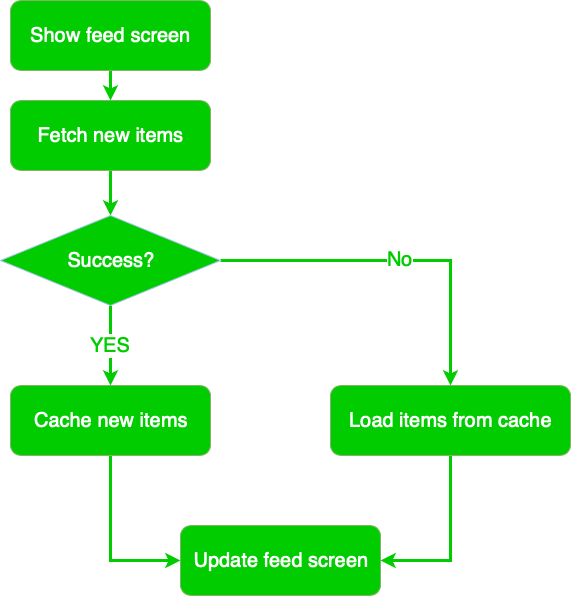

The diagram above was exported from draw.io. Its source (the exported page's mxGraphModel, read from the mxfile embedded in the PNG):
<mxGraphModel dx="1186" dy="787" grid="1" gridSize="10" guides="1" tooltips="1" connect="1" arrows="1" fold="1" page="1" pageScale="1" pageWidth="3300" pageHeight="4681" math="0" shadow="0">
  <root>
    <mxCell id="0" />
    <mxCell id="1" parent="0" />
    <mxCell id="5RTJ6w0HRmkf5HuEJzhY-7" style="edgeStyle=orthogonalEdgeStyle;rounded=0;orthogonalLoop=1;jettySize=auto;html=1;exitX=0.5;exitY=1;exitDx=0;exitDy=0;entryX=0.5;entryY=0;entryDx=0;entryDy=0;fontSize=20;fontColor=#FFFFFF;strokeColor=#00CC00;strokeWidth=3;" edge="1" parent="1" source="5RTJ6w0HRmkf5HuEJzhY-1" target="5RTJ6w0HRmkf5HuEJzhY-2">
      <mxGeometry relative="1" as="geometry" />
    </mxCell>
    <mxCell id="5RTJ6w0HRmkf5HuEJzhY-1" value="Show feed screen" style="rounded=1;whiteSpace=wrap;html=1;fillColor=#00CC00;strokeColor=#82b366;fontSize=20;fontColor=#FFFFFF;" vertex="1" parent="1">
      <mxGeometry x="250" y="100" width="200" height="70" as="geometry" />
    </mxCell>
    <mxCell id="5RTJ6w0HRmkf5HuEJzhY-8" style="edgeStyle=orthogonalEdgeStyle;rounded=0;orthogonalLoop=1;jettySize=auto;html=1;exitX=0.5;exitY=1;exitDx=0;exitDy=0;entryX=0.5;entryY=0;entryDx=0;entryDy=0;strokeColor=#00CC00;strokeWidth=3;fontSize=20;fontColor=#FFFFFF;" edge="1" parent="1" source="5RTJ6w0HRmkf5HuEJzhY-2" target="5RTJ6w0HRmkf5HuEJzhY-6">
      <mxGeometry relative="1" as="geometry" />
    </mxCell>
    <mxCell id="5RTJ6w0HRmkf5HuEJzhY-2" value="Fetch new items" style="rounded=1;whiteSpace=wrap;html=1;fillColor=#00CC00;strokeColor=#82b366;fontSize=20;fontColor=#FFFFFF;" vertex="1" parent="1">
      <mxGeometry x="250" y="200" width="200" height="70" as="geometry" />
    </mxCell>
    <mxCell id="5RTJ6w0HRmkf5HuEJzhY-13" style="edgeStyle=orthogonalEdgeStyle;rounded=0;orthogonalLoop=1;jettySize=auto;html=1;exitX=0.5;exitY=1;exitDx=0;exitDy=0;entryX=1;entryY=0.5;entryDx=0;entryDy=0;strokeColor=#00CC00;strokeWidth=3;fontSize=20;fontColor=#00CC00;" edge="1" parent="1" source="5RTJ6w0HRmkf5HuEJzhY-3" target="5RTJ6w0HRmkf5HuEJzhY-4">
      <mxGeometry relative="1" as="geometry" />
    </mxCell>
    <mxCell id="5RTJ6w0HRmkf5HuEJzhY-3" value="Load items from cache" style="rounded=1;whiteSpace=wrap;html=1;fillColor=#00CC00;strokeColor=#82b366;fontSize=20;fontColor=#FFFFFF;" vertex="1" parent="1">
      <mxGeometry x="570" y="485" width="240" height="70" as="geometry" />
    </mxCell>
    <mxCell id="5RTJ6w0HRmkf5HuEJzhY-4" value="Update feed screen" style="rounded=1;whiteSpace=wrap;html=1;fillColor=#00CC00;strokeColor=#82b366;fontSize=20;fontColor=#FFFFFF;" vertex="1" parent="1">
      <mxGeometry x="420" y="625" width="200" height="70" as="geometry" />
    </mxCell>
    <mxCell id="5RTJ6w0HRmkf5HuEJzhY-12" style="edgeStyle=orthogonalEdgeStyle;rounded=0;orthogonalLoop=1;jettySize=auto;html=1;exitX=0.5;exitY=1;exitDx=0;exitDy=0;entryX=0;entryY=0.5;entryDx=0;entryDy=0;strokeColor=#00CC00;strokeWidth=3;fontSize=20;fontColor=#00CC00;" edge="1" parent="1" source="5RTJ6w0HRmkf5HuEJzhY-5" target="5RTJ6w0HRmkf5HuEJzhY-4">
      <mxGeometry relative="1" as="geometry" />
    </mxCell>
    <mxCell id="5RTJ6w0HRmkf5HuEJzhY-5" value="Cache new items" style="rounded=1;whiteSpace=wrap;html=1;fillColor=#00CC00;strokeColor=#82b366;fontSize=20;fontColor=#FFFFFF;" vertex="1" parent="1">
      <mxGeometry x="250" y="485" width="200" height="70" as="geometry" />
    </mxCell>
    <mxCell id="5RTJ6w0HRmkf5HuEJzhY-9" style="edgeStyle=orthogonalEdgeStyle;rounded=0;orthogonalLoop=1;jettySize=auto;html=1;exitX=1;exitY=0.5;exitDx=0;exitDy=0;entryX=0.5;entryY=0;entryDx=0;entryDy=0;strokeColor=#00CC00;strokeWidth=3;fontSize=20;fontColor=#FFFFFF;" edge="1" parent="1" source="5RTJ6w0HRmkf5HuEJzhY-6" target="5RTJ6w0HRmkf5HuEJzhY-3">
      <mxGeometry relative="1" as="geometry" />
    </mxCell>
    <mxCell id="5RTJ6w0HRmkf5HuEJzhY-10" value="No" style="text;html=1;resizable=0;points=[];align=center;verticalAlign=middle;labelBackgroundColor=#ffffff;fontSize=20;fontColor=#00CC00;" vertex="1" connectable="0" parent="5RTJ6w0HRmkf5HuEJzhY-9">
      <mxGeometry x="0.0085" y="2" relative="1" as="geometry">
        <mxPoint as="offset" />
      </mxGeometry>
    </mxCell>
    <mxCell id="5RTJ6w0HRmkf5HuEJzhY-11" value="YES" style="edgeStyle=orthogonalEdgeStyle;rounded=0;orthogonalLoop=1;jettySize=auto;html=1;exitX=0.5;exitY=1;exitDx=0;exitDy=0;entryX=0.5;entryY=0;entryDx=0;entryDy=0;strokeColor=#00CC00;strokeWidth=3;fontSize=20;fontColor=#00CC00;" edge="1" parent="1" source="5RTJ6w0HRmkf5HuEJzhY-6" target="5RTJ6w0HRmkf5HuEJzhY-5">
      <mxGeometry relative="1" as="geometry" />
    </mxCell>
    <mxCell id="5RTJ6w0HRmkf5HuEJzhY-6" value="Success?" style="rhombus;whiteSpace=wrap;html=1;fillColor=#00CC00;fontSize=20;fontColor=#FFFFFF;strokeColor=#A9C4EB;" vertex="1" parent="1">
      <mxGeometry x="240" y="315" width="220" height="90" as="geometry" />
    </mxCell>
  </root>
</mxGraphModel>